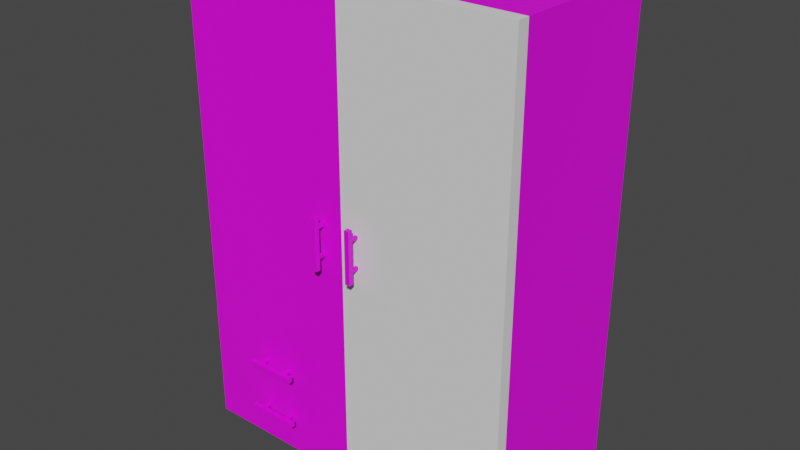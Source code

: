 # Source: ClosetWithDoor.blend  (saved by Blender 3.1.7; exported with 4.5.12 LTS)
import bpy
from mathutils import Matrix  # noqa: F401  (used for matrix-valued properties, if any)

bpy.ops.wm.read_factory_settings(use_empty=True)
scene = bpy.context.scene
scene.name = 'Scene'

# ---- collections
col_collection = bpy.data.collections.new('Collection'); scene.collection.children.link(col_collection)

# ---- images (referenced by path relative to the original .blend; pixels are not part of the script)
import os
ASSET_DIR = os.environ.get("B2B_ASSET_DIR", "")  # directory of the original .blend (textures are referenced by path, not embedded)
HERE = os.path.dirname(os.path.abspath(__file__))  # packed textures are extracted next to this script under _unpacked/

def load_image(name, relpath, width, height, colorspace="sRGB"):
    """Load a texture the original file referenced (path relative to the .blend, or extracted next to this script)."""
    p = next((c for c in (os.path.join(HERE, relpath), os.path.join(ASSET_DIR, relpath)) if relpath and os.path.exists(c)), "")
    if p:
        img = bpy.data.images.load(p, check_existing=True)
        img.name = name
    else:  # same state as the original file: an image datablock whose file is absent (Cycles renders it pink)
        img = bpy.data.images.new(name, width, height)
        img.source = "FILE"
        img.filepath = "//" + (relpath or name)
    img.colorspace_settings.name = colorspace
    return img
img_bedsidedrawer = load_image('BedsideDrawer', 'BedsideDrawer.png', 1024, 1024, 'sRGB')
img_metal_png = load_image('Metal.png', 'Metal.png', 1024, 1024, 'sRGB')
img_metal_png_001 = load_image('Metal.png.001', 'Metal.png', 1024, 1024, 'sRGB')
img_bedsidedrawer_001 = load_image('BedsideDrawer.001', 'BedsideDrawer.png', 1024, 1024, 'sRGB')
img_bedsidedrawer_002 = load_image('BedsideDrawer.002', 'BedsideDrawer.png', 1024, 1024, 'sRGB')
img_metal_png_002 = load_image('Metal.png.002', 'Metal.png', 1024, 1024, 'sRGB')

# ---- materials (node trees are filled in below, after node groups)
mat_material_001 = bpy.data.materials.new('Material.001')
mat_material_001.use_transparent_shadow = False
mat_handle = bpy.data.materials.new('Handle')
mat_handle.use_transparent_shadow = False
mat_handle_001 = bpy.data.materials.new('Handle.001')
mat_handle_001.use_transparent_shadow = False
mat_material_002 = bpy.data.materials.new('Material.002')
mat_material_002.use_transparent_shadow = False
mat_material_003 = bpy.data.materials.new('Material.003')
mat_material_003.use_transparent_shadow = False
mat_handle_002 = bpy.data.materials.new('Handle.002')
mat_handle_002.use_transparent_shadow = False

# ---- material node trees
mat_material_001.use_nodes = True; mat_material_001.node_tree.nodes.clear()
_N = mat_material_001.node_tree.nodes; _L = mat_material_001.node_tree.links
n0 = _N.new('ShaderNodeBsdfPrincipled'); n0.name = 'Principled BSDF'; n0.location = (10, 300)
n0.distribution = 'GGX'
n0.subsurface_method = 'RANDOM_WALK_SKIN'
n0.inputs[3].default_value = 1.45
n0.inputs[27].default_value = (0.0, 0.0, 0.0, 1.0)
n0.inputs[28].default_value = 1.0
n1 = _N.new('ShaderNodeOutputMaterial'); n1.name = 'Material Output'; n1.location = (300, 300)
n2 = _N.new('ShaderNodeTexImage'); n2.name = 'Image Texture'; n2.location = (-444, 222)
n2.image = img_bedsidedrawer
_L.new(n0.outputs[0], n1.inputs[0])
_L.new(n2.outputs[0], n0.inputs[0])
n1.is_active_output = True
mat_handle.use_nodes = True; mat_handle.node_tree.nodes.clear()
_N = mat_handle.node_tree.nodes; _L = mat_handle.node_tree.links
n0 = _N.new('ShaderNodeBsdfPrincipled'); n0.name = 'Principled BSDF'; n0.location = (10, 300)
n0.distribution = 'GGX'
n0.subsurface_method = 'RANDOM_WALK_SKIN'
n0.inputs[3].default_value = 1.45
n0.inputs[27].default_value = (0.0, 0.0, 0.0, 1.0)
n0.inputs[28].default_value = 1.0
n1 = _N.new('ShaderNodeOutputMaterial'); n1.name = 'Material Output'; n1.location = (300, 300)
n2 = _N.new('ShaderNodeTexImage'); n2.name = 'Image Texture'; n2.location = (-429, 206)
n2.image = img_metal_png
_L.new(n0.outputs[0], n1.inputs[0])
_L.new(n2.outputs[0], n0.inputs[0])
n1.is_active_output = True
mat_handle_001.use_nodes = True; mat_handle_001.node_tree.nodes.clear()
_N = mat_handle_001.node_tree.nodes; _L = mat_handle_001.node_tree.links
n0 = _N.new('ShaderNodeBsdfPrincipled'); n0.name = 'Principled BSDF'; n0.location = (10, 300)
n0.distribution = 'GGX'
n0.subsurface_method = 'RANDOM_WALK_SKIN'
n0.inputs[3].default_value = 1.45
n0.inputs[27].default_value = (0.0, 0.0, 0.0, 1.0)
n0.inputs[28].default_value = 1.0
n1 = _N.new('ShaderNodeOutputMaterial'); n1.name = 'Material Output'; n1.location = (300, 300)
n2 = _N.new('ShaderNodeTexImage'); n2.name = 'Image Texture'; n2.location = (-429, 206)
n2.image = img_metal_png_001
_L.new(n0.outputs[0], n1.inputs[0])
_L.new(n2.outputs[0], n0.inputs[0])
n1.is_active_output = True
mat_material_002.use_nodes = True; mat_material_002.node_tree.nodes.clear()
_N = mat_material_002.node_tree.nodes; _L = mat_material_002.node_tree.links
n0 = _N.new('ShaderNodeBsdfPrincipled'); n0.name = 'Principled BSDF'; n0.location = (10, 300)
n0.distribution = 'GGX'
n0.subsurface_method = 'RANDOM_WALK_SKIN'
n0.inputs[3].default_value = 1.45
n0.inputs[27].default_value = (0.0, 0.0, 0.0, 1.0)
n0.inputs[28].default_value = 1.0
n1 = _N.new('ShaderNodeOutputMaterial'); n1.name = 'Material Output'; n1.location = (300, 300)
n2 = _N.new('ShaderNodeTexImage'); n2.name = 'Image Texture'; n2.location = (-444, 222)
n2.image = img_bedsidedrawer_001
_L.new(n0.outputs[0], n1.inputs[0])
_L.new(n2.outputs[0], n0.inputs[0])
n1.is_active_output = True
mat_material_003.use_nodes = True; mat_material_003.node_tree.nodes.clear()
_N = mat_material_003.node_tree.nodes; _L = mat_material_003.node_tree.links
n0 = _N.new('ShaderNodeBsdfPrincipled'); n0.name = 'Principled BSDF'; n0.location = (10, 300)
n0.distribution = 'GGX'
n0.subsurface_method = 'RANDOM_WALK_SKIN'
n0.inputs[3].default_value = 1.45
n0.inputs[27].default_value = (0.0, 0.0, 0.0, 1.0)
n0.inputs[28].default_value = 1.0
n1 = _N.new('ShaderNodeOutputMaterial'); n1.name = 'Material Output'; n1.location = (300, 300)
n2 = _N.new('ShaderNodeTexImage'); n2.name = 'Image Texture'; n2.location = (-444, 222)
n2.image = img_bedsidedrawer_002
_L.new(n0.outputs[0], n1.inputs[0])
_L.new(n2.outputs[0], n0.inputs[0])
n1.is_active_output = True
mat_handle_002.use_nodes = True; mat_handle_002.node_tree.nodes.clear()
_N = mat_handle_002.node_tree.nodes; _L = mat_handle_002.node_tree.links
n0 = _N.new('ShaderNodeBsdfPrincipled'); n0.name = 'Principled BSDF'; n0.location = (10, 300)
n0.distribution = 'GGX'
n0.subsurface_method = 'RANDOM_WALK_SKIN'
n0.inputs[3].default_value = 1.45
n0.inputs[27].default_value = (0.0, 0.0, 0.0, 1.0)
n0.inputs[28].default_value = 1.0
n1 = _N.new('ShaderNodeOutputMaterial'); n1.name = 'Material Output'; n1.location = (300, 300)
n2 = _N.new('ShaderNodeTexImage'); n2.name = 'Image Texture'; n2.location = (-429, 206)
n2.image = img_metal_png_002
_L.new(n0.outputs[0], n1.inputs[0])
_L.new(n2.outputs[0], n0.inputs[0])
n1.is_active_output = True

# ---- world
world_world = bpy.data.worlds.new('World'); scene.world = world_world
world_world.use_nodes = True; world_world.node_tree.nodes.clear()
_N = world_world.node_tree.nodes; _L = world_world.node_tree.links
n0 = _N.new('ShaderNodeOutputWorld'); n0.name = 'World Output'; n0.location = (300, 300)
n1 = _N.new('ShaderNodeBackground'); n1.name = 'Background'; n1.location = (10, 300)
n1.inputs[0].default_value = (0.05088, 0.05088, 0.05088, 1.0)
_L.new(n1.outputs[0], n0.inputs[0])
n0.is_active_output = True
world_world.color = (0.05088, 0.05088, 0.05088)
world_world.use_sun_shadow = False
world_world.sun_shadow_jitter_overblur = 0.0

# ---- meshes
me_cube_001 = bpy.data.meshes.new('Cube.001')
me_cube_001.from_pydata([(-0.4448, -0.4448, -0.5), (-0.5, -0.5, 0.5), (-0.4448, 0.4448, -0.5), (-0.5, 0.5, 0.5), (0.4448, -0.4448, -0.5), (0.5, -0.5, 0.5), (0.4448, 0.4448, -0.5), (0.5, 0.5, 0.5), (-0.5, 0.5, -0.5), (-0.5, -0.5, -0.5), (0.5, 0.5, -0.5), (0.5, -0.5, -0.5), (-0.4448, 0.4448, -0.4962), (-0.4448, -0.4448, -0.4962), (0.4448, 0.4448, -0.4962), (0.4448, -0.4448, -0.4962)], [], [(9, 1, 3, 8), (8, 3, 7, 10), (10, 7, 5, 11), (11, 5, 1, 9), (6, 4, 15, 14), (7, 3, 1, 5), (2, 0, 9, 8), (6, 2, 8, 10), (4, 6, 10, 11), (0, 4, 11, 9), (12, 14, 15, 13), (0, 2, 12, 13), (4, 0, 13, 15)])
_uv = me_cube_001.uv_layers.new(name='UVMap')
_uv.uv.foreach_set('vector', [0.375, 0.0, 0.625, 0.0, 0.625, 0.25, 0.375, 0.25, 0.375, 0.25, 0.625, 0.25, 0.625, 0.5, 0.375, 0.5, 0.375, 0.5, 0.625, 0.5, 0.625, 0.75, 0.375, 0.75, 0.375, 0.75, 0.625, 0.75, 0.625, 1.0, 0.375, 1.0, 0.159, 0.2812, 0.159, 0.7188, 0.06223, 0.7188, 0.06223, 0.2812, 0.625, 0.5, 0.875, 0.5, 0.875, 0.75, 0.625, 0.75, 0.1388, 0.5138, 0.1388, 0.7362, 0.125, 0.75, 0.125, 0.5, 0.3612, 0.5138, 0.1388, 0.5138, 0.125, 0.5, 0.375, 0.5, 0.3612, 0.7362, 0.3612, 0.5138, 0.375, 0.5, 0.375, 0.75, 0.1388, 0.7362, 0.3612, 0.7362, 0.375, 0.75, 0.125, 0.75, 0.1388, 0.5138, 0.3612, 0.5138, 0.3612, 0.7362, 0.1388, 0.7362, 0.1613, 0.2709, 0.1613, 0.7291, 0.05995, 0.7291, 0.05995, 0.2709, 0.1558, 0.2955, 0.1558, 0.7045, 0.0654, 0.7045, 0.0654, 0.2955])
me_cube_001.materials.append(mat_material_001)
me_cube_001.use_remesh_fix_poles = True
me_cube_001.use_remesh_preserve_attributes = False
me_cube_001.update()
me_cube_002 = bpy.data.meshes.new('Cube.002')
me_cube_002.from_pydata([(-0.05, -0.05, -0.05), (-0.05, -0.05, 0.05), (-0.05, 0.05, -0.05), (-0.05, 0.05, 0.05), (0.05, -0.05, -0.05), (0.05, -0.05, 0.05), (0.05, 0.05, -0.05), (0.05, 0.05, 0.05)], [], [(0, 1, 3, 2), (2, 3, 7, 6), (6, 7, 5, 4), (4, 5, 1, 0), (2, 6, 4, 0), (7, 3, 1, 5)])
_uv = me_cube_002.uv_layers.new(name='UVMap')
_uv.uv.foreach_set('vector', [0.375, 0.0, 0.625, 0.0, 0.625, 0.25, 0.375, 0.25, 0.375, 0.25, 0.625, 0.25, 0.625, 0.5, 0.375, 0.5, 0.375, 0.5, 0.625, 0.5, 0.625, 0.75, 0.375, 0.75, 0.375, 0.75, 0.625, 0.75, 0.625, 1.0, 0.375, 1.0, 0.125, 0.5, 0.375, 0.5, 0.375, 0.75, 0.125, 0.75, 0.625, 0.5, 0.875, 0.5, 0.875, 0.75, 0.625, 0.75])
me_cube_002.materials.append(mat_handle)
me_cube_002.use_remesh_fix_poles = True
me_cube_002.use_remesh_preserve_attributes = False
me_cube_002.update()
me_cube_003 = bpy.data.meshes.new('Cube.003')
me_cube_003.from_pydata([(-0.05, -0.05, -0.05), (-0.05, -0.05, 0.05), (-0.05, 0.05, -0.05), (-0.05, 0.05, 0.05), (0.05, -0.05, -0.05), (0.05, -0.05, 0.05), (0.05, 0.05, -0.05), (0.05, 0.05, 0.05)], [], [(0, 1, 3, 2), (2, 3, 7, 6), (6, 7, 5, 4), (4, 5, 1, 0), (2, 6, 4, 0), (7, 3, 1, 5)])
_uv = me_cube_003.uv_layers.new(name='UVMap')
_uv.uv.foreach_set('vector', [0.375, 0.0, 0.625, 0.0, 0.625, 0.25, 0.375, 0.25, 0.375, 0.25, 0.625, 0.25, 0.625, 0.5, 0.375, 0.5, 0.375, 0.5, 0.625, 0.5, 0.625, 0.75, 0.375, 0.75, 0.375, 0.75, 0.625, 0.75, 0.625, 1.0, 0.375, 1.0, 0.125, 0.5, 0.375, 0.5, 0.375, 0.75, 0.125, 0.75, 0.625, 0.5, 0.875, 0.5, 0.875, 0.75, 0.625, 0.75])
me_cube_003.materials.append(mat_handle)
me_cube_003.use_remesh_fix_poles = True
me_cube_003.use_remesh_preserve_attributes = False
me_cube_003.update()
me_cube_004 = bpy.data.meshes.new('Cube.004')
me_cube_004.from_pydata([(-0.05, -0.05, -0.05), (-0.05, -0.05, 0.05), (-0.05, 0.05, -0.05), (-0.05, 0.05, 0.05), (0.05, -0.05, -0.05), (0.05, -0.05, 0.05), (0.05, 0.05, -0.05), (0.05, 0.05, 0.05)], [], [(0, 1, 3, 2), (2, 3, 7, 6), (6, 7, 5, 4), (4, 5, 1, 0), (2, 6, 4, 0), (7, 3, 1, 5)])
_uv = me_cube_004.uv_layers.new(name='UVMap')
_uv.uv.foreach_set('vector', [0.375, 0.0, 0.625, 0.0, 0.625, 0.25, 0.375, 0.25, 0.375, 0.25, 0.625, 0.25, 0.625, 0.5, 0.375, 0.5, 0.375, 0.5, 0.625, 0.5, 0.625, 0.75, 0.375, 0.75, 0.375, 0.75, 0.625, 0.75, 0.625, 1.0, 0.375, 1.0, 0.125, 0.5, 0.375, 0.5, 0.375, 0.75, 0.125, 0.75, 0.625, 0.5, 0.875, 0.5, 0.875, 0.75, 0.625, 0.75])
me_cube_004.materials.append(mat_handle)
me_cube_004.use_remesh_fix_poles = True
me_cube_004.use_remesh_preserve_attributes = False
me_cube_004.update()
me_cube_005 = bpy.data.meshes.new('Cube.005')
me_cube_005.from_pydata([(-0.05, -0.05, -0.05), (-0.05, -0.05, 0.05), (-0.05, 0.05, -0.05), (-0.05, 0.05, 0.05), (0.05, -0.05, -0.05), (0.05, -0.05, 0.05), (0.05, 0.05, -0.05), (0.05, 0.05, 0.05)], [], [(0, 1, 3, 2), (2, 3, 7, 6), (6, 7, 5, 4), (4, 5, 1, 0), (2, 6, 4, 0), (7, 3, 1, 5)])
_uv = me_cube_005.uv_layers.new(name='UVMap')
_uv.uv.foreach_set('vector', [0.375, 0.0, 0.625, 0.0, 0.625, 0.25, 0.375, 0.25, 0.375, 0.25, 0.625, 0.25, 0.625, 0.5, 0.375, 0.5, 0.375, 0.5, 0.625, 0.5, 0.625, 0.75, 0.375, 0.75, 0.375, 0.75, 0.625, 0.75, 0.625, 1.0, 0.375, 1.0, 0.125, 0.5, 0.375, 0.5, 0.375, 0.75, 0.125, 0.75, 0.625, 0.5, 0.875, 0.5, 0.875, 0.75, 0.625, 0.75])
me_cube_005.materials.append(mat_handle_001)
me_cube_005.use_remesh_fix_poles = True
me_cube_005.use_remesh_preserve_attributes = False
me_cube_005.update()
me_cube_006 = bpy.data.meshes.new('Cube.006')
me_cube_006.from_pydata([(-0.05, -0.05, -0.05), (-0.05, -0.05, 0.05), (-0.05, 0.05, -0.05), (-0.05, 0.05, 0.05), (0.05, -0.05, -0.05), (0.05, -0.05, 0.05), (0.05, 0.05, -0.05), (0.05, 0.05, 0.05)], [], [(0, 1, 3, 2), (2, 3, 7, 6), (6, 7, 5, 4), (4, 5, 1, 0), (2, 6, 4, 0), (7, 3, 1, 5)])
_uv = me_cube_006.uv_layers.new(name='UVMap')
_uv.uv.foreach_set('vector', [0.375, 0.0, 0.625, 0.0, 0.625, 0.25, 0.375, 0.25, 0.375, 0.25, 0.625, 0.25, 0.625, 0.5, 0.375, 0.5, 0.375, 0.5, 0.625, 0.5, 0.625, 0.75, 0.375, 0.75, 0.375, 0.75, 0.625, 0.75, 0.625, 1.0, 0.375, 1.0, 0.125, 0.5, 0.375, 0.5, 0.375, 0.75, 0.125, 0.75, 0.625, 0.5, 0.875, 0.5, 0.875, 0.75, 0.625, 0.75])
me_cube_006.materials.append(mat_handle_001)
me_cube_006.use_remesh_fix_poles = True
me_cube_006.use_remesh_preserve_attributes = False
me_cube_006.update()
me_cube_007 = bpy.data.meshes.new('Cube.007')
me_cube_007.from_pydata([(-0.05, -0.05, -0.05), (-0.05, -0.05, 0.05), (-0.05, 0.05, -0.05), (-0.05, 0.05, 0.05), (0.05, -0.05, -0.05), (0.05, -0.05, 0.05), (0.05, 0.05, -0.05), (0.05, 0.05, 0.05)], [], [(0, 1, 3, 2), (2, 3, 7, 6), (6, 7, 5, 4), (4, 5, 1, 0), (2, 6, 4, 0), (7, 3, 1, 5)])
_uv = me_cube_007.uv_layers.new(name='UVMap')
_uv.uv.foreach_set('vector', [0.375, 0.0, 0.625, 0.0, 0.625, 0.25, 0.375, 0.25, 0.375, 0.25, 0.625, 0.25, 0.625, 0.5, 0.375, 0.5, 0.375, 0.5, 0.625, 0.5, 0.625, 0.75, 0.375, 0.75, 0.375, 0.75, 0.625, 0.75, 0.625, 1.0, 0.375, 1.0, 0.125, 0.5, 0.375, 0.5, 0.375, 0.75, 0.125, 0.75, 0.625, 0.5, 0.875, 0.5, 0.875, 0.75, 0.625, 0.75])
me_cube_007.materials.append(mat_handle_001)
me_cube_007.use_remesh_fix_poles = True
me_cube_007.use_remesh_preserve_attributes = False
me_cube_007.update()
me_cube_008 = bpy.data.meshes.new('Cube.008')
me_cube_008.from_pydata([(-0.4448, -0.4448, -0.5), (-0.5, -0.5, 0.5), (-0.4448, 0.4448, -0.5), (-0.5, 0.5, 0.5), (0.4448, -0.4448, -0.5), (0.5, -0.5, 0.5), (0.4448, 0.4448, -0.5), (0.5, 0.5, 0.5), (-0.5, 0.5, -0.5), (-0.5, -0.5, -0.5), (0.5, 0.5, -0.5), (0.5, -0.5, -0.5), (-0.4448, 0.4448, -0.4962), (-0.4448, -0.4448, -0.4962), (0.4448, 0.4448, -0.4962), (0.4448, -0.4448, -0.4962)], [], [(9, 1, 3, 8), (8, 3, 7, 10), (10, 7, 5, 11), (11, 5, 1, 9), (6, 4, 15, 14), (7, 3, 1, 5), (2, 0, 9, 8), (6, 2, 8, 10), (4, 6, 10, 11), (0, 4, 11, 9), (12, 14, 15, 13), (0, 2, 12, 13), (4, 0, 13, 15)])
_uv = me_cube_008.uv_layers.new(name='UVMap')
_uv.uv.foreach_set('vector', [0.375, 0.0, 0.625, 0.0, 0.625, 0.25, 0.375, 0.25, 0.375, 0.25, 0.625, 0.25, 0.625, 0.5, 0.375, 0.5, 0.375, 0.5, 0.625, 0.5, 0.625, 0.75, 0.375, 0.75, 0.375, 0.75, 0.625, 0.75, 0.625, 1.0, 0.375, 1.0, 0.159, 0.2812, 0.159, 0.7188, 0.06223, 0.7188, 0.06223, 0.2812, 0.625, 0.5, 0.875, 0.5, 0.875, 0.75, 0.625, 0.75, 0.1388, 0.5138, 0.1388, 0.7362, 0.125, 0.75, 0.125, 0.5, 0.3612, 0.5138, 0.1388, 0.5138, 0.125, 0.5, 0.375, 0.5, 0.3612, 0.7362, 0.3612, 0.5138, 0.375, 0.5, 0.375, 0.75, 0.1388, 0.7362, 0.3612, 0.7362, 0.375, 0.75, 0.125, 0.75, 0.1388, 0.5138, 0.3612, 0.5138, 0.3612, 0.7362, 0.1388, 0.7362, 0.1613, 0.2709, 0.1613, 0.7291, 0.05995, 0.7291, 0.05995, 0.2709, 0.1558, 0.2955, 0.1558, 0.7045, 0.0654, 0.7045, 0.0654, 0.2955])
me_cube_008.materials.append(mat_material_002)
me_cube_008.use_remesh_fix_poles = True
me_cube_008.use_remesh_preserve_attributes = False
me_cube_008.update()
me_cube_009 = bpy.data.meshes.new('Cube.009')
me_cube_009.from_pydata([(-0.4448, -0.4448, -0.5), (-0.5, -0.5, 0.5), (-0.4448, 0.4448, -0.5), (-0.5, 0.5, 0.5), (0.4448, -0.4448, -0.5), (0.5, -0.5, 0.5), (0.4448, 0.4448, -0.5), (0.5, 0.5, 0.5), (-0.5, 0.5, -0.5), (-0.5, -0.5, -0.5), (0.5, 0.5, -0.5), (0.5, -0.5, -0.5), (-0.4448, 0.4448, -0.4962), (-0.4448, -0.4448, -0.4962), (0.4448, 0.4448, -0.4962), (0.4448, -0.4448, -0.4962)], [], [(9, 1, 3, 8), (8, 3, 7, 10), (10, 7, 5, 11), (11, 5, 1, 9), (6, 4, 15, 14), (7, 3, 1, 5), (2, 0, 9, 8), (6, 2, 8, 10), (4, 6, 10, 11), (0, 4, 11, 9), (12, 14, 15, 13), (0, 2, 12, 13), (4, 0, 13, 15)])
_uv = me_cube_009.uv_layers.new(name='UVMap')
_uv.uv.foreach_set('vector', [0.375, 0.0, 0.625, 0.0, 0.625, 0.25, 0.375, 0.25, 0.375, 0.25, 0.625, 0.25, 0.625, 0.5, 0.375, 0.5, 0.375, 0.5, 0.625, 0.5, 0.625, 0.75, 0.375, 0.75, 0.375, 0.75, 0.625, 0.75, 0.625, 1.0, 0.375, 1.0, 0.159, 0.2812, 0.159, 0.7188, 0.06223, 0.7188, 0.06223, 0.2812, 0.625, 0.5, 0.875, 0.5, 0.875, 0.75, 0.625, 0.75, 0.1388, 0.5138, 0.1388, 0.7362, 0.125, 0.75, 0.125, 0.5, 0.3612, 0.5138, 0.1388, 0.5138, 0.125, 0.5, 0.375, 0.5, 0.3612, 0.7362, 0.3612, 0.5138, 0.375, 0.5, 0.375, 0.75, 0.1388, 0.7362, 0.3612, 0.7362, 0.375, 0.75, 0.125, 0.75, 0.1388, 0.5138, 0.3612, 0.5138, 0.3612, 0.7362, 0.1388, 0.7362, 0.1613, 0.2709, 0.1613, 0.7291, 0.05995, 0.7291, 0.05995, 0.2709, 0.1558, 0.2955, 0.1558, 0.7045, 0.0654, 0.7045, 0.0654, 0.2955])
me_cube_009.materials.append(mat_material_003)
me_cube_009.use_remesh_fix_poles = True
me_cube_009.use_remesh_preserve_attributes = False
me_cube_009.update()
me_cube_012 = bpy.data.meshes.new('Cube.012')
me_cube_012.from_pydata([(-0.05, -0.05, -0.05), (-0.05, -0.05, 0.05), (-0.05, 0.05, -0.05), (-0.05, 0.05, 0.05), (0.05, -0.05, -0.05), (0.05, -0.05, 0.05), (0.05, 0.05, -0.05), (0.05, 0.05, 0.05)], [], [(0, 1, 3, 2), (2, 3, 7, 6), (6, 7, 5, 4), (4, 5, 1, 0), (2, 6, 4, 0), (7, 3, 1, 5)])
_uv = me_cube_012.uv_layers.new(name='UVMap')
_uv.uv.foreach_set('vector', [0.375, 0.0, 0.625, 0.0, 0.625, 0.25, 0.375, 0.25, 0.375, 0.25, 0.625, 0.25, 0.625, 0.5, 0.375, 0.5, 0.375, 0.5, 0.625, 0.5, 0.625, 0.75, 0.375, 0.75, 0.375, 0.75, 0.625, 0.75, 0.625, 1.0, 0.375, 1.0, 0.125, 0.5, 0.375, 0.5, 0.375, 0.75, 0.125, 0.75, 0.625, 0.5, 0.875, 0.5, 0.875, 0.75, 0.625, 0.75])
me_cube_012.materials.append(mat_handle_002)
me_cube_012.use_remesh_fix_poles = True
me_cube_012.use_remesh_preserve_attributes = False
me_cube_012.update()
me_cube_011 = bpy.data.meshes.new('Cube.011')
me_cube_011.from_pydata([(-0.05, -0.05, -0.05), (-0.05, -0.05, 0.05), (-0.05, 0.05, -0.05), (-0.05, 0.05, 0.05), (0.05, -0.05, -0.05), (0.05, -0.05, 0.05), (0.05, 0.05, -0.05), (0.05, 0.05, 0.05)], [], [(0, 1, 3, 2), (2, 3, 7, 6), (6, 7, 5, 4), (4, 5, 1, 0), (2, 6, 4, 0), (7, 3, 1, 5)])
_uv = me_cube_011.uv_layers.new(name='UVMap')
_uv.uv.foreach_set('vector', [0.375, 0.0, 0.625, 0.0, 0.625, 0.25, 0.375, 0.25, 0.375, 0.25, 0.625, 0.25, 0.625, 0.5, 0.375, 0.5, 0.375, 0.5, 0.625, 0.5, 0.625, 0.75, 0.375, 0.75, 0.375, 0.75, 0.625, 0.75, 0.625, 1.0, 0.375, 1.0, 0.125, 0.5, 0.375, 0.5, 0.375, 0.75, 0.125, 0.75, 0.625, 0.5, 0.875, 0.5, 0.875, 0.75, 0.625, 0.75])
me_cube_011.materials.append(mat_handle_002)
me_cube_011.use_remesh_fix_poles = True
me_cube_011.use_remesh_preserve_attributes = False
me_cube_011.update()
me_cube_010 = bpy.data.meshes.new('Cube.010')
me_cube_010.from_pydata([(-0.05, -0.05, -0.05), (-0.05, -0.05, 0.05), (-0.05, 0.05, -0.05), (-0.05, 0.05, 0.05), (0.05, -0.05, -0.05), (0.05, -0.05, 0.05), (0.05, 0.05, -0.05), (0.05, 0.05, 0.05)], [], [(0, 1, 3, 2), (2, 3, 7, 6), (6, 7, 5, 4), (4, 5, 1, 0), (2, 6, 4, 0), (7, 3, 1, 5)])
_uv = me_cube_010.uv_layers.new(name='UVMap')
_uv.uv.foreach_set('vector', [0.375, 0.0, 0.625, 0.0, 0.625, 0.25, 0.375, 0.25, 0.375, 0.25, 0.625, 0.25, 0.625, 0.5, 0.375, 0.5, 0.375, 0.5, 0.625, 0.5, 0.625, 0.75, 0.375, 0.75, 0.375, 0.75, 0.625, 0.75, 0.625, 1.0, 0.375, 1.0, 0.125, 0.5, 0.375, 0.5, 0.375, 0.75, 0.125, 0.75, 0.625, 0.5, 0.875, 0.5, 0.875, 0.75, 0.625, 0.75])
me_cube_010.materials.append(mat_handle_002)
me_cube_010.use_remesh_fix_poles = True
me_cube_010.use_remesh_preserve_attributes = False
me_cube_010.update()
me_cube_013 = bpy.data.meshes.new('Cube.013')
me_cube_013.from_pydata([(-0.05, -0.05, -0.05), (-0.05, -0.05, 0.05), (-0.05, 0.05, -0.05), (-0.05, 0.05, 0.05), (0.05, -0.05, -0.05), (0.05, -0.05, 0.05), (0.05, 0.05, -0.05), (0.05, 0.05, 0.05)], [], [(0, 1, 3, 2), (2, 3, 7, 6), (6, 7, 5, 4), (4, 5, 1, 0), (2, 6, 4, 0), (7, 3, 1, 5)])
_uv = me_cube_013.uv_layers.new(name='UVMap')
_uv.uv.foreach_set('vector', [0.375, 0.0, 0.625, 0.0, 0.625, 0.25, 0.375, 0.25, 0.375, 0.25, 0.625, 0.25, 0.625, 0.5, 0.375, 0.5, 0.375, 0.5, 0.625, 0.5, 0.625, 0.75, 0.375, 0.75, 0.375, 0.75, 0.625, 0.75, 0.625, 1.0, 0.375, 1.0, 0.125, 0.5, 0.375, 0.5, 0.375, 0.75, 0.125, 0.75, 0.625, 0.5, 0.875, 0.5, 0.875, 0.75, 0.625, 0.75])
me_cube_013.materials.append(mat_handle_002)
me_cube_013.use_remesh_fix_poles = True
me_cube_013.use_remesh_preserve_attributes = False
me_cube_013.update()
me_cube_014 = bpy.data.meshes.new('Cube.014')
me_cube_014.from_pydata([(-0.05, -0.05, -0.05), (-0.05, -0.05, 0.05), (-0.05, 0.05, -0.05), (-0.05, 0.05, 0.05), (0.05, -0.05, -0.05), (0.05, -0.05, 0.05), (0.05, 0.05, -0.05), (0.05, 0.05, 0.05)], [], [(0, 1, 3, 2), (2, 3, 7, 6), (6, 7, 5, 4), (4, 5, 1, 0), (2, 6, 4, 0), (7, 3, 1, 5)])
_uv = me_cube_014.uv_layers.new(name='UVMap')
_uv.uv.foreach_set('vector', [0.375, 0.0, 0.625, 0.0, 0.625, 0.25, 0.375, 0.25, 0.375, 0.25, 0.625, 0.25, 0.625, 0.5, 0.375, 0.5, 0.375, 0.5, 0.625, 0.5, 0.625, 0.75, 0.375, 0.75, 0.375, 0.75, 0.625, 0.75, 0.625, 1.0, 0.375, 1.0, 0.125, 0.5, 0.375, 0.5, 0.375, 0.75, 0.125, 0.75, 0.625, 0.5, 0.875, 0.5, 0.875, 0.75, 0.625, 0.75])
me_cube_014.materials.append(mat_handle_002)
me_cube_014.use_remesh_fix_poles = True
me_cube_014.use_remesh_preserve_attributes = False
me_cube_014.update()
me_cube_015 = bpy.data.meshes.new('Cube.015')
me_cube_015.from_pydata([(-0.05, -0.05, -0.05), (-0.05, -0.05, 0.05), (-0.05, 0.05, -0.05), (-0.05, 0.05, 0.05), (0.05, -0.05, -0.05), (0.05, -0.05, 0.05), (0.05, 0.05, -0.05), (0.05, 0.05, 0.05)], [], [(0, 1, 3, 2), (2, 3, 7, 6), (6, 7, 5, 4), (4, 5, 1, 0), (2, 6, 4, 0), (7, 3, 1, 5)])
_uv = me_cube_015.uv_layers.new(name='UVMap')
_uv.uv.foreach_set('vector', [0.375, 0.0, 0.625, 0.0, 0.625, 0.25, 0.375, 0.25, 0.375, 0.25, 0.625, 0.25, 0.625, 0.5, 0.375, 0.5, 0.375, 0.5, 0.625, 0.5, 0.625, 0.75, 0.375, 0.75, 0.375, 0.75, 0.625, 0.75, 0.625, 1.0, 0.375, 1.0, 0.125, 0.5, 0.375, 0.5, 0.375, 0.75, 0.125, 0.75, 0.625, 0.5, 0.875, 0.5, 0.875, 0.75, 0.625, 0.75])
me_cube_015.materials.append(mat_handle_002)
me_cube_015.use_remesh_fix_poles = True
me_cube_015.use_remesh_preserve_attributes = False
me_cube_015.update()
me_cube = bpy.data.meshes.new('Cube')
me_cube.from_pydata([(-1.0, -1.0, -1.0), (-1.0, -1.0, 1.0), (-1.0, 1.0, -1.0), (-1.0, 1.0, 1.0), (1.0, -1.0, -1.0), (1.0, -1.0, 1.0), (1.0, 1.0, -1.0), (1.0, 1.0, 1.0)], [], [(0, 1, 3, 2), (2, 3, 7, 6), (6, 7, 5, 4), (4, 5, 1, 0), (2, 6, 4, 0), (7, 3, 1, 5)])
_uv = me_cube.uv_layers.new(name='UVMap')
_uv.uv.foreach_set('vector', [0.375, 0.0, 0.625, 0.0, 0.625, 0.25, 0.375, 0.25, 0.375, 0.25, 0.625, 0.25, 0.625, 0.5, 0.375, 0.5, 0.375, 0.5, 0.625, 0.5, 0.625, 0.75, 0.375, 0.75, 0.375, 0.75, 0.625, 0.75, 0.625, 1.0, 0.375, 1.0, 0.125, 0.5, 0.375, 0.5, 0.375, 0.75, 0.125, 0.75, 0.625, 0.5, 0.875, 0.5, 0.875, 0.75, 0.625, 0.75])
me_cube.use_remesh_fix_poles = True
me_cube.use_remesh_preserve_attributes = False
me_cube.update()

# ---- objects
ob_cube = bpy.data.objects.new('Cube', me_cube_001)
ob_cube_001 = bpy.data.objects.new('Cube.001', me_cube_002)
ob_cube_002 = bpy.data.objects.new('Cube.002', me_cube_003)
ob_cube_003 = bpy.data.objects.new('Cube.003', me_cube_004)
ob_cube_004 = bpy.data.objects.new('Cube.004', me_cube_005)
ob_cube_005 = bpy.data.objects.new('Cube.005', me_cube_006)
ob_cube_006 = bpy.data.objects.new('Cube.006', me_cube_007)
ob_cube_007 = bpy.data.objects.new('Cube.007', me_cube_008)
ob_cube_008 = bpy.data.objects.new('Cube.008', me_cube_009)
ob_cube_011 = bpy.data.objects.new('Cube.011', me_cube_012)
ob_cube_010 = bpy.data.objects.new('Cube.010', me_cube_011)
ob_cube_009 = bpy.data.objects.new('Cube.009', me_cube_010)
ob_cube_012 = bpy.data.objects.new('Cube.012', me_cube_013)
ob_cube_013 = bpy.data.objects.new('Cube.013', me_cube_014)
ob_cube_014 = bpy.data.objects.new('Cube.014', me_cube_015)
ob_cube_015 = bpy.data.objects.new('Cube.015', me_cube)

# ---- transforms, parenting, visibility, modifiers, constraints
ob_cube.location = (0.0, 0.0, 0.3287)
ob_cube.scale = (1.0, 1.0, 0.7126)
ob_cube_001.location = (0.0, -0.5679, 0.5065)
ob_cube_001.scale = (3.026, 0.2829, 0.2829)
ob_cube_002.location = (0.08236, -0.4105, 0.5065)
ob_cube_002.rotation_euler = (0.0, -0.0, 1.571)
ob_cube_002.scale = (3.026, 0.1812, 0.1812)
ob_cube_003.location = (-0.08981, -0.4105, 0.5065)
ob_cube_003.rotation_euler = (0.0, -0.0, 1.571)
ob_cube_003.scale = (3.026, 0.1812, 0.1812)
ob_cube_004.location = (-0.08981, -0.4105, 0.2032)
ob_cube_004.rotation_euler = (0.0, -0.0, 1.571)
ob_cube_004.scale = (3.026, 0.1812, 0.1812)
ob_cube_005.location = (0.08236, -0.4105, 0.2032)
ob_cube_005.rotation_euler = (0.0, -0.0, 1.571)
ob_cube_005.scale = (3.026, 0.1812, 0.1812)
ob_cube_006.location = (0.0, -0.5679, 0.2032)
ob_cube_006.scale = (3.026, 0.2829, 0.2829)
ob_cube_007.location = (0.9962, 0.0319, 1.376)
ob_cube_007.rotation_euler = (0.0, -0.0, -3.149)
ob_cube_007.scale = (1.0, 0.9204, -2.824)
ob_cube_008.location = (0.002783, 0.0, 1.734)
ob_cube_008.rotation_euler = (0.0, -0.0, -3.142)
ob_cube_008.scale = (1.0, 1.0, -2.107)
ob_cube_011.location = (0.3871, -0.5679, 1.441)
ob_cube_011.rotation_euler = (-0.0, 1.571, 0.0)
ob_cube_011.scale = (3.026, 0.2829, 0.2829)
ob_cube_010.location = (0.3871, -0.4105, 1.359)
ob_cube_010.rotation_euler = (1.571, -4.371e-08, 1.571)
ob_cube_010.scale = (3.026, 0.1812, 0.1812)
ob_cube_009.location = (0.3871, -0.4105, 1.531)
ob_cube_009.rotation_euler = (1.571, -4.371e-08, 1.571)
ob_cube_009.scale = (3.026, 0.1812, 0.1812)
ob_cube_012.location = (0.6107, -0.5679, 1.441)
ob_cube_012.rotation_euler = (-0.0, 1.571, 0.0)
ob_cube_012.scale = (3.026, 0.2829, 0.2829)
ob_cube_013.location = (0.6107, -0.4105, 1.359)
ob_cube_013.rotation_euler = (1.571, -4.371e-08, 1.571)
ob_cube_013.scale = (3.026, 0.1812, 0.1812)
ob_cube_014.location = (0.6107, -0.4105, 1.531)
ob_cube_014.rotation_euler = (1.571, -4.371e-08, 1.571)
ob_cube_014.scale = (3.026, 0.1812, 0.1812)
ob_cube_015.location = (1.004, -0.4725, 1.38)
ob_cube_015.scale = (0.4927, 0.03532, 1.411)

# ---- collection membership
col_collection.objects.link(ob_cube)
col_collection.objects.link(ob_cube_001)
col_collection.objects.link(ob_cube_002)
col_collection.objects.link(ob_cube_003)
col_collection.objects.link(ob_cube_004)
col_collection.objects.link(ob_cube_005)
col_collection.objects.link(ob_cube_006)
col_collection.objects.link(ob_cube_007)
col_collection.objects.link(ob_cube_008)
col_collection.objects.link(ob_cube_011)
col_collection.objects.link(ob_cube_010)
col_collection.objects.link(ob_cube_009)
col_collection.objects.link(ob_cube_012)
col_collection.objects.link(ob_cube_013)
col_collection.objects.link(ob_cube_014)
col_collection.objects.link(ob_cube_015)

# ---- scene / render settings (as saved in the file)
scene.frame_start = 1; scene.frame_end = 250; scene.frame_set(1)
scene.render.engine = 'BLENDER_EEVEE_NEXT'
scene.cycles.sampling_pattern = 'TABULATED_SOBOL'
scene.cycles.use_light_tree = False
scene.view_settings.view_transform = 'Filmic'
bpy.context.view_layer.update()

# ---- added for rendering (the .blend has no active camera and no usable light): camera, sun
cam_auto = bpy.data.cameras.new('AutoCamera')
cam_auto.lens = 50.0
cam_auto.sensor_width = 36.0
cam_auto.clip_end = 1000.0
ob_auto_camera = bpy.data.objects.new('AutoCamera', cam_auto)
scene.collection.objects.link(ob_auto_camera)
ob_auto_camera.location = (3.85556, -4.06803, 4.06195)
ob_auto_camera.rotation_euler = (1.09748, -7.21219e-08, 0.694738)
scene.camera = ob_auto_camera
light_auto_sun = bpy.data.lights.new('AutoSun', 'SUN')
light_auto_sun.energy = 3.0
light_auto_sun.angle = 0.0523599
ob_auto_sun = bpy.data.objects.new('AutoSun', light_auto_sun)
scene.collection.objects.link(ob_auto_sun)
ob_auto_sun.rotation_euler = (0.872665, 0.174533, 0.523599)
bpy.context.view_layer.update()
